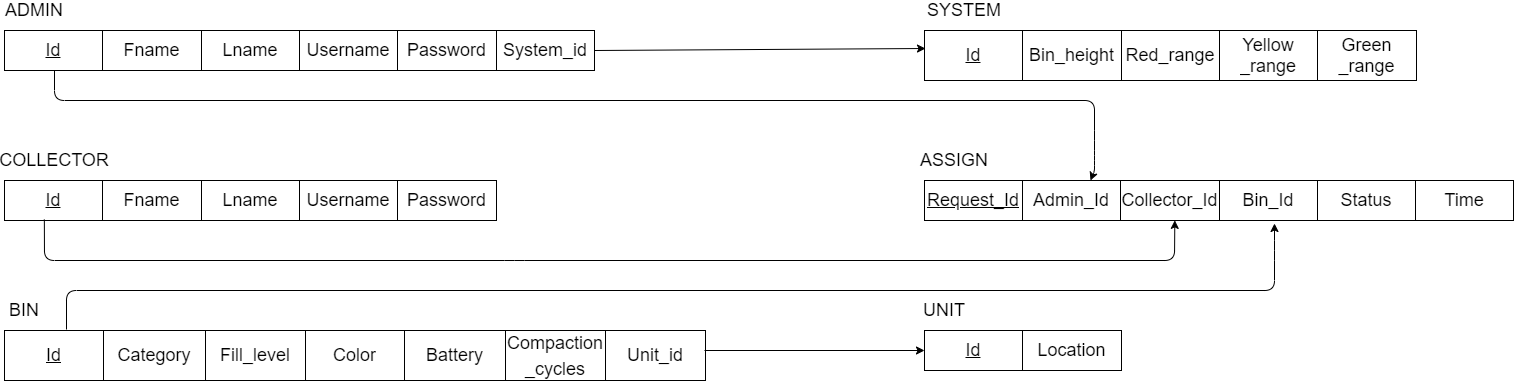

The diagram above was exported from draw.io. Its source (the exported page's mxGraphModel, read from the mxfile embedded in the PNG):
<mxGraphModel dx="1209" dy="598" grid="1" gridSize="10" guides="1" tooltips="1" connect="1" arrows="1" fold="1" page="1" pageScale="1" pageWidth="850" pageHeight="1100" math="0" shadow="0">
  <root>
    <mxCell id="0" />
    <mxCell id="1" parent="0" />
    <mxCell id="nkRsFKs686Cd8zueZkwR-9" value="" style="shape=table;startSize=0;container=1;collapsible=0;childLayout=tableLayout;" parent="1" vertex="1">
      <mxGeometry x="80" y="80" width="590" height="40" as="geometry" />
    </mxCell>
    <mxCell id="nkRsFKs686Cd8zueZkwR-10" value="" style="shape=partialRectangle;collapsible=0;dropTarget=0;pointerEvents=0;fillColor=none;top=0;left=0;bottom=0;right=0;points=[[0,0.5],[1,0.5]];portConstraint=eastwest;" parent="nkRsFKs686Cd8zueZkwR-9" vertex="1">
      <mxGeometry width="590" height="40" as="geometry" />
    </mxCell>
    <mxCell id="nkRsFKs686Cd8zueZkwR-11" value="&lt;u&gt;&lt;font style=&quot;font-size: 18px&quot;&gt;Id&lt;/font&gt;&lt;/u&gt;" style="shape=partialRectangle;html=1;whiteSpace=wrap;connectable=0;overflow=hidden;fillColor=none;top=0;left=0;bottom=0;right=0;pointerEvents=1;align=center;" parent="nkRsFKs686Cd8zueZkwR-10" vertex="1">
      <mxGeometry width="98" height="40" as="geometry" />
    </mxCell>
    <mxCell id="nkRsFKs686Cd8zueZkwR-12" value="&lt;font style=&quot;font-size: 18px&quot;&gt;Fname&lt;/font&gt;" style="shape=partialRectangle;html=1;whiteSpace=wrap;connectable=0;overflow=hidden;fillColor=none;top=0;left=0;bottom=0;right=0;pointerEvents=1;" parent="nkRsFKs686Cd8zueZkwR-10" vertex="1">
      <mxGeometry x="98" width="99" height="40" as="geometry" />
    </mxCell>
    <mxCell id="nkRsFKs686Cd8zueZkwR-13" value="&lt;font style=&quot;font-size: 18px&quot;&gt;Lname&lt;/font&gt;" style="shape=partialRectangle;html=1;whiteSpace=wrap;connectable=0;overflow=hidden;fillColor=none;top=0;left=0;bottom=0;right=0;pointerEvents=1;" parent="nkRsFKs686Cd8zueZkwR-10" vertex="1">
      <mxGeometry x="197" width="98" height="40" as="geometry" />
    </mxCell>
    <mxCell id="nkRsFKs686Cd8zueZkwR-14" value="&lt;font style=&quot;font-size: 18px&quot;&gt;Username&lt;/font&gt;" style="shape=partialRectangle;html=1;whiteSpace=wrap;connectable=0;overflow=hidden;fillColor=none;top=0;left=0;bottom=0;right=0;pointerEvents=1;" parent="nkRsFKs686Cd8zueZkwR-10" vertex="1">
      <mxGeometry x="295" width="98" height="40" as="geometry" />
    </mxCell>
    <mxCell id="nkRsFKs686Cd8zueZkwR-15" value="&lt;font style=&quot;font-size: 18px&quot;&gt;Password&lt;/font&gt;" style="shape=partialRectangle;html=1;whiteSpace=wrap;connectable=0;overflow=hidden;fillColor=none;top=0;left=0;bottom=0;right=0;pointerEvents=1;" parent="nkRsFKs686Cd8zueZkwR-10" vertex="1">
      <mxGeometry x="393" width="99" height="40" as="geometry" />
    </mxCell>
    <mxCell id="nkRsFKs686Cd8zueZkwR-16" value="&lt;font style=&quot;font-size: 18px&quot;&gt;System_id&lt;/font&gt;" style="shape=partialRectangle;html=1;whiteSpace=wrap;connectable=0;overflow=hidden;fillColor=none;top=0;left=0;bottom=0;right=0;pointerEvents=1;" parent="nkRsFKs686Cd8zueZkwR-10" vertex="1">
      <mxGeometry x="492" width="98" height="40" as="geometry" />
    </mxCell>
    <mxCell id="nkRsFKs686Cd8zueZkwR-17" value="&lt;font style=&quot;font-size: 18px&quot;&gt;ADMIN&lt;/font&gt;" style="text;html=1;strokeColor=none;fillColor=none;align=center;verticalAlign=middle;whiteSpace=wrap;rounded=0;" parent="1" vertex="1">
      <mxGeometry x="90" y="50" width="40" height="20" as="geometry" />
    </mxCell>
    <mxCell id="nkRsFKs686Cd8zueZkwR-27" value="&lt;font style=&quot;font-size: 18px&quot;&gt;COLLECTOR&lt;/font&gt;" style="text;html=1;strokeColor=none;fillColor=none;align=center;verticalAlign=middle;whiteSpace=wrap;rounded=0;" parent="1" vertex="1">
      <mxGeometry x="110" y="200" width="40" height="20" as="geometry" />
    </mxCell>
    <mxCell id="nkRsFKs686Cd8zueZkwR-19" value="" style="shape=table;startSize=0;container=1;collapsible=0;childLayout=tableLayout;" parent="1" vertex="1">
      <mxGeometry x="80" y="230" width="492" height="40" as="geometry" />
    </mxCell>
    <mxCell id="nkRsFKs686Cd8zueZkwR-20" value="" style="shape=partialRectangle;collapsible=0;dropTarget=0;pointerEvents=0;fillColor=none;top=0;left=0;bottom=0;right=0;points=[[0,0.5],[1,0.5]];portConstraint=eastwest;" parent="nkRsFKs686Cd8zueZkwR-19" vertex="1">
      <mxGeometry width="492" height="40" as="geometry" />
    </mxCell>
    <mxCell id="nkRsFKs686Cd8zueZkwR-21" value="&lt;u&gt;&lt;font style=&quot;font-size: 18px&quot;&gt;Id&lt;/font&gt;&lt;/u&gt;" style="shape=partialRectangle;html=1;whiteSpace=wrap;connectable=0;overflow=hidden;fillColor=none;top=0;left=0;bottom=0;right=0;pointerEvents=1;align=center;" parent="nkRsFKs686Cd8zueZkwR-20" vertex="1">
      <mxGeometry width="98" height="40" as="geometry" />
    </mxCell>
    <mxCell id="nkRsFKs686Cd8zueZkwR-22" value="&lt;font style=&quot;font-size: 18px&quot;&gt;Fname&lt;/font&gt;" style="shape=partialRectangle;html=1;whiteSpace=wrap;connectable=0;overflow=hidden;fillColor=none;top=0;left=0;bottom=0;right=0;pointerEvents=1;" parent="nkRsFKs686Cd8zueZkwR-20" vertex="1">
      <mxGeometry x="98" width="99" height="40" as="geometry" />
    </mxCell>
    <mxCell id="nkRsFKs686Cd8zueZkwR-23" value="&lt;font style=&quot;font-size: 18px&quot;&gt;Lname&lt;/font&gt;" style="shape=partialRectangle;html=1;whiteSpace=wrap;connectable=0;overflow=hidden;fillColor=none;top=0;left=0;bottom=0;right=0;pointerEvents=1;" parent="nkRsFKs686Cd8zueZkwR-20" vertex="1">
      <mxGeometry x="197" width="98" height="40" as="geometry" />
    </mxCell>
    <mxCell id="nkRsFKs686Cd8zueZkwR-24" value="&lt;font style=&quot;font-size: 18px&quot;&gt;Username&lt;/font&gt;" style="shape=partialRectangle;html=1;whiteSpace=wrap;connectable=0;overflow=hidden;fillColor=none;top=0;left=0;bottom=0;right=0;pointerEvents=1;" parent="nkRsFKs686Cd8zueZkwR-20" vertex="1">
      <mxGeometry x="295" width="98" height="40" as="geometry" />
    </mxCell>
    <mxCell id="nkRsFKs686Cd8zueZkwR-25" value="&lt;font style=&quot;font-size: 18px&quot;&gt;Password&lt;/font&gt;" style="shape=partialRectangle;html=1;whiteSpace=wrap;connectable=0;overflow=hidden;fillColor=none;top=0;left=0;bottom=0;right=0;pointerEvents=1;" parent="nkRsFKs686Cd8zueZkwR-20" vertex="1">
      <mxGeometry x="393" width="99" height="40" as="geometry" />
    </mxCell>
    <mxCell id="nkRsFKs686Cd8zueZkwR-31" value="" style="shape=table;startSize=0;container=1;collapsible=0;childLayout=tableLayout;" parent="1" vertex="1">
      <mxGeometry x="80" y="380" width="701" height="50" as="geometry" />
    </mxCell>
    <mxCell id="nkRsFKs686Cd8zueZkwR-32" value="" style="shape=partialRectangle;collapsible=0;dropTarget=0;pointerEvents=0;fillColor=none;top=0;left=0;bottom=0;right=0;points=[[0,0.5],[1,0.5]];portConstraint=eastwest;" parent="nkRsFKs686Cd8zueZkwR-31" vertex="1">
      <mxGeometry width="701" height="50" as="geometry" />
    </mxCell>
    <mxCell id="nkRsFKs686Cd8zueZkwR-33" value="&lt;u&gt;&lt;font style=&quot;font-size: 18px&quot;&gt;Id&lt;/font&gt;&lt;/u&gt;" style="shape=partialRectangle;html=1;whiteSpace=wrap;connectable=0;overflow=hidden;fillColor=none;top=0;left=0;bottom=0;right=0;pointerEvents=1;align=center;" parent="nkRsFKs686Cd8zueZkwR-32" vertex="1">
      <mxGeometry width="99" height="50" as="geometry" />
    </mxCell>
    <mxCell id="nkRsFKs686Cd8zueZkwR-34" value="&lt;span style=&quot;font-size: 18px&quot;&gt;Category&lt;/span&gt;" style="shape=partialRectangle;html=1;whiteSpace=wrap;connectable=0;overflow=hidden;fillColor=none;top=0;left=0;bottom=0;right=0;pointerEvents=1;" parent="nkRsFKs686Cd8zueZkwR-32" vertex="1">
      <mxGeometry x="99" width="102" height="50" as="geometry" />
    </mxCell>
    <mxCell id="nkRsFKs686Cd8zueZkwR-35" value="&lt;span style=&quot;font-size: 18px&quot;&gt;Fill_level&lt;/span&gt;" style="shape=partialRectangle;html=1;whiteSpace=wrap;connectable=0;overflow=hidden;fillColor=none;top=0;left=0;bottom=0;right=0;pointerEvents=1;" parent="nkRsFKs686Cd8zueZkwR-32" vertex="1">
      <mxGeometry x="201" width="100" height="50" as="geometry" />
    </mxCell>
    <mxCell id="nkRsFKs686Cd8zueZkwR-36" value="&lt;span style=&quot;font-size: 18px&quot;&gt;Color&lt;/span&gt;" style="shape=partialRectangle;html=1;whiteSpace=wrap;connectable=0;overflow=hidden;fillColor=none;top=0;left=0;bottom=0;right=0;pointerEvents=1;" parent="nkRsFKs686Cd8zueZkwR-32" vertex="1">
      <mxGeometry x="301" width="99" height="50" as="geometry" />
    </mxCell>
    <mxCell id="nkRsFKs686Cd8zueZkwR-37" value="&lt;span style=&quot;font-size: 18px&quot;&gt;Battery&lt;/span&gt;" style="shape=partialRectangle;html=1;whiteSpace=wrap;connectable=0;overflow=hidden;fillColor=none;top=0;left=0;bottom=0;right=0;pointerEvents=1;" parent="nkRsFKs686Cd8zueZkwR-32" vertex="1">
      <mxGeometry x="400" width="101" height="50" as="geometry" />
    </mxCell>
    <mxCell id="nkRsFKs686Cd8zueZkwR-38" value="&lt;span style=&quot;font-size: 18px&quot;&gt;Compaction&lt;/span&gt;&lt;br style=&quot;font-size: 18px&quot;&gt;&lt;span style=&quot;font-size: 18px&quot;&gt;_cycles&lt;/span&gt;" style="shape=partialRectangle;html=1;whiteSpace=wrap;connectable=0;overflow=hidden;fillColor=none;top=0;left=0;bottom=0;right=0;pointerEvents=1;" parent="nkRsFKs686Cd8zueZkwR-32" vertex="1">
      <mxGeometry x="501" width="100" height="50" as="geometry" />
    </mxCell>
    <mxCell id="nkRsFKs686Cd8zueZkwR-40" value="&lt;span style=&quot;font-size: 18px&quot;&gt;Unit_id&lt;/span&gt;" style="shape=partialRectangle;html=1;whiteSpace=wrap;connectable=0;overflow=hidden;fillColor=none;top=0;left=0;bottom=0;right=0;pointerEvents=1;" parent="nkRsFKs686Cd8zueZkwR-32" vertex="1">
      <mxGeometry x="601" width="100" height="50" as="geometry" />
    </mxCell>
    <mxCell id="nkRsFKs686Cd8zueZkwR-39" value="&lt;font style=&quot;font-size: 18px&quot;&gt;BIN&lt;/font&gt;" style="text;html=1;strokeColor=none;fillColor=none;align=center;verticalAlign=middle;whiteSpace=wrap;rounded=0;" parent="1" vertex="1">
      <mxGeometry x="80" y="350" width="40" height="20" as="geometry" />
    </mxCell>
    <mxCell id="nkRsFKs686Cd8zueZkwR-42" value="&lt;font style=&quot;font-size: 18px&quot;&gt;UNIT&lt;/font&gt;" style="text;html=1;strokeColor=none;fillColor=none;align=center;verticalAlign=middle;whiteSpace=wrap;rounded=0;" parent="1" vertex="1">
      <mxGeometry x="1000" y="350" width="40" height="20" as="geometry" />
    </mxCell>
    <mxCell id="nkRsFKs686Cd8zueZkwR-43" value="" style="shape=table;startSize=0;container=1;collapsible=0;childLayout=tableLayout;" parent="1" vertex="1">
      <mxGeometry x="1000" y="380" width="197" height="40" as="geometry" />
    </mxCell>
    <mxCell id="nkRsFKs686Cd8zueZkwR-44" value="" style="shape=partialRectangle;collapsible=0;dropTarget=0;pointerEvents=0;fillColor=none;top=0;left=0;bottom=0;right=0;points=[[0,0.5],[1,0.5]];portConstraint=eastwest;" parent="nkRsFKs686Cd8zueZkwR-43" vertex="1">
      <mxGeometry width="197" height="40" as="geometry" />
    </mxCell>
    <mxCell id="nkRsFKs686Cd8zueZkwR-45" value="&lt;u&gt;&lt;font style=&quot;font-size: 18px&quot;&gt;Id&lt;/font&gt;&lt;/u&gt;" style="shape=partialRectangle;html=1;whiteSpace=wrap;connectable=0;overflow=hidden;fillColor=none;top=0;left=0;bottom=0;right=0;pointerEvents=1;align=center;" parent="nkRsFKs686Cd8zueZkwR-44" vertex="1">
      <mxGeometry width="98" height="40" as="geometry" />
    </mxCell>
    <mxCell id="nkRsFKs686Cd8zueZkwR-46" value="&lt;font style=&quot;font-size: 18px&quot;&gt;Location&lt;/font&gt;" style="shape=partialRectangle;html=1;whiteSpace=wrap;connectable=0;overflow=hidden;fillColor=none;top=0;left=0;bottom=0;right=0;pointerEvents=1;" parent="nkRsFKs686Cd8zueZkwR-44" vertex="1">
      <mxGeometry x="98" width="99" height="40" as="geometry" />
    </mxCell>
    <mxCell id="nkRsFKs686Cd8zueZkwR-50" value="&lt;font style=&quot;font-size: 18px&quot;&gt;SYSTEM&lt;/font&gt;" style="text;html=1;strokeColor=none;fillColor=none;align=center;verticalAlign=middle;whiteSpace=wrap;rounded=0;" parent="1" vertex="1">
      <mxGeometry x="1020" y="50" width="40" height="20" as="geometry" />
    </mxCell>
    <mxCell id="nkRsFKs686Cd8zueZkwR-51" value="" style="shape=table;startSize=0;container=1;collapsible=0;childLayout=tableLayout;" parent="1" vertex="1">
      <mxGeometry x="1000" y="80" width="492" height="50" as="geometry" />
    </mxCell>
    <mxCell id="nkRsFKs686Cd8zueZkwR-52" value="" style="shape=partialRectangle;collapsible=0;dropTarget=0;pointerEvents=0;fillColor=none;top=0;left=0;bottom=0;right=0;points=[[0,0.5],[1,0.5]];portConstraint=eastwest;" parent="nkRsFKs686Cd8zueZkwR-51" vertex="1">
      <mxGeometry width="492" height="50" as="geometry" />
    </mxCell>
    <mxCell id="nkRsFKs686Cd8zueZkwR-53" value="&lt;u&gt;&lt;font style=&quot;font-size: 18px&quot;&gt;Id&lt;/font&gt;&lt;/u&gt;" style="shape=partialRectangle;html=1;whiteSpace=wrap;connectable=0;overflow=hidden;fillColor=none;top=0;left=0;bottom=0;right=0;pointerEvents=1;align=center;" parent="nkRsFKs686Cd8zueZkwR-52" vertex="1">
      <mxGeometry width="98" height="50" as="geometry" />
    </mxCell>
    <mxCell id="nkRsFKs686Cd8zueZkwR-54" value="&lt;font style=&quot;font-size: 18px&quot;&gt;Bin_height&lt;/font&gt;" style="shape=partialRectangle;html=1;whiteSpace=wrap;connectable=0;overflow=hidden;fillColor=none;top=0;left=0;bottom=0;right=0;pointerEvents=1;" parent="nkRsFKs686Cd8zueZkwR-52" vertex="1">
      <mxGeometry x="98" width="99" height="50" as="geometry" />
    </mxCell>
    <mxCell id="nkRsFKs686Cd8zueZkwR-55" value="&lt;font style=&quot;font-size: 18px&quot;&gt;Red_range&lt;/font&gt;" style="shape=partialRectangle;html=1;whiteSpace=wrap;connectable=0;overflow=hidden;fillColor=none;top=0;left=0;bottom=0;right=0;pointerEvents=1;" parent="nkRsFKs686Cd8zueZkwR-52" vertex="1">
      <mxGeometry x="197" width="98" height="50" as="geometry" />
    </mxCell>
    <mxCell id="nkRsFKs686Cd8zueZkwR-56" value="&lt;font style=&quot;font-size: 18px&quot;&gt;Yellow&lt;br&gt;_range&lt;/font&gt;" style="shape=partialRectangle;html=1;whiteSpace=wrap;connectable=0;overflow=hidden;fillColor=none;top=0;left=0;bottom=0;right=0;pointerEvents=1;" parent="nkRsFKs686Cd8zueZkwR-52" vertex="1">
      <mxGeometry x="295" width="98" height="50" as="geometry" />
    </mxCell>
    <mxCell id="nkRsFKs686Cd8zueZkwR-57" value="&lt;font style=&quot;font-size: 18px&quot;&gt;Green&lt;br&gt;_range&lt;/font&gt;" style="shape=partialRectangle;html=1;whiteSpace=wrap;connectable=0;overflow=hidden;fillColor=none;top=0;left=0;bottom=0;right=0;pointerEvents=1;" parent="nkRsFKs686Cd8zueZkwR-52" vertex="1">
      <mxGeometry x="393" width="99" height="50" as="geometry" />
    </mxCell>
    <mxCell id="nkRsFKs686Cd8zueZkwR-63" value="&lt;font style=&quot;font-size: 18px&quot;&gt;ASSIGN&lt;/font&gt;" style="text;html=1;strokeColor=none;fillColor=none;align=center;verticalAlign=middle;whiteSpace=wrap;rounded=0;" parent="1" vertex="1">
      <mxGeometry x="1010" y="200" width="40" height="20" as="geometry" />
    </mxCell>
    <mxCell id="nkRsFKs686Cd8zueZkwR-64" value="" style="shape=table;startSize=0;container=1;collapsible=0;childLayout=tableLayout;" parent="1" vertex="1">
      <mxGeometry x="1000" y="230" width="589" height="40" as="geometry" />
    </mxCell>
    <mxCell id="nkRsFKs686Cd8zueZkwR-65" value="" style="shape=partialRectangle;collapsible=0;dropTarget=0;pointerEvents=0;fillColor=none;top=0;left=0;bottom=0;right=0;points=[[0,0.5],[1,0.5]];portConstraint=eastwest;" parent="nkRsFKs686Cd8zueZkwR-64" vertex="1">
      <mxGeometry width="589" height="40" as="geometry" />
    </mxCell>
    <mxCell id="WjD5R3PRl2_kIiIiQL2m-3" value="&lt;u&gt;&lt;font style=&quot;font-size: 18px&quot;&gt;Request_Id&lt;/font&gt;&lt;/u&gt;" style="shape=partialRectangle;html=1;whiteSpace=wrap;connectable=0;overflow=hidden;fillColor=none;top=0;left=0;bottom=0;right=0;pointerEvents=1;align=center;" vertex="1" parent="nkRsFKs686Cd8zueZkwR-65">
      <mxGeometry width="98" height="40" as="geometry" />
    </mxCell>
    <mxCell id="nkRsFKs686Cd8zueZkwR-66" value="&lt;font style=&quot;font-size: 18px&quot;&gt;Admin_Id&lt;/font&gt;" style="shape=partialRectangle;html=1;whiteSpace=wrap;connectable=0;overflow=hidden;fillColor=none;top=0;left=0;bottom=0;right=0;pointerEvents=1;align=center;" parent="nkRsFKs686Cd8zueZkwR-65" vertex="1">
      <mxGeometry x="98" width="98" height="40" as="geometry" />
    </mxCell>
    <mxCell id="nkRsFKs686Cd8zueZkwR-67" value="&lt;font style=&quot;font-size: 18px&quot;&gt;Collector_Id&lt;/font&gt;" style="shape=partialRectangle;html=1;whiteSpace=wrap;connectable=0;overflow=hidden;fillColor=none;top=0;left=0;bottom=0;right=0;pointerEvents=1;" parent="nkRsFKs686Cd8zueZkwR-65" vertex="1">
      <mxGeometry x="196" width="99" height="40" as="geometry" />
    </mxCell>
    <mxCell id="nkRsFKs686Cd8zueZkwR-68" value="&lt;span style=&quot;font-size: 18px&quot;&gt;Bin_Id&lt;/span&gt;" style="shape=partialRectangle;html=1;whiteSpace=wrap;connectable=0;overflow=hidden;fillColor=none;top=0;left=0;bottom=0;right=0;pointerEvents=1;" parent="nkRsFKs686Cd8zueZkwR-65" vertex="1">
      <mxGeometry x="295" width="98" height="40" as="geometry" />
    </mxCell>
    <mxCell id="nkRsFKs686Cd8zueZkwR-69" value="&lt;font style=&quot;font-size: 18px&quot;&gt;Status&lt;/font&gt;" style="shape=partialRectangle;html=1;whiteSpace=wrap;connectable=0;overflow=hidden;fillColor=none;top=0;left=0;bottom=0;right=0;pointerEvents=1;" parent="nkRsFKs686Cd8zueZkwR-65" vertex="1">
      <mxGeometry x="393" width="98" height="40" as="geometry" />
    </mxCell>
    <mxCell id="WjD5R3PRl2_kIiIiQL2m-2" value="&lt;span style=&quot;font-size: 18px&quot;&gt;Time&lt;/span&gt;" style="shape=partialRectangle;html=1;whiteSpace=wrap;connectable=0;overflow=hidden;fillColor=none;top=0;left=0;bottom=0;right=0;pointerEvents=1;" vertex="1" parent="nkRsFKs686Cd8zueZkwR-65">
      <mxGeometry x="491" width="98" height="40" as="geometry" />
    </mxCell>
    <mxCell id="nkRsFKs686Cd8zueZkwR-72" value="" style="endArrow=classic;html=1;exitX=1;exitY=0.5;exitDx=0;exitDy=0;" parent="1" source="nkRsFKs686Cd8zueZkwR-10" edge="1">
      <mxGeometry width="50" height="50" relative="1" as="geometry">
        <mxPoint x="850" y="340" as="sourcePoint" />
        <mxPoint x="1001" y="98" as="targetPoint" />
      </mxGeometry>
    </mxCell>
    <mxCell id="nkRsFKs686Cd8zueZkwR-73" value="" style="endArrow=classic;html=1;entryX=0;entryY=0.5;entryDx=0;entryDy=0;" parent="1" target="nkRsFKs686Cd8zueZkwR-44" edge="1">
      <mxGeometry width="50" height="50" relative="1" as="geometry">
        <mxPoint x="780" y="400" as="sourcePoint" />
        <mxPoint x="900" y="290" as="targetPoint" />
      </mxGeometry>
    </mxCell>
    <mxCell id="nkRsFKs686Cd8zueZkwR-74" value="" style="endArrow=classic;html=1;" parent="1" edge="1">
      <mxGeometry width="50" height="50" relative="1" as="geometry">
        <mxPoint x="130" y="120" as="sourcePoint" />
        <mxPoint x="1166" y="230" as="targetPoint" />
        <Array as="points">
          <mxPoint x="130" y="150" />
          <mxPoint x="1170" y="150" />
          <mxPoint x="1170" y="190" />
          <mxPoint x="1170" y="210" />
          <mxPoint x="1170" y="220" />
        </Array>
      </mxGeometry>
    </mxCell>
    <mxCell id="nkRsFKs686Cd8zueZkwR-75" value="" style="endArrow=classic;html=1;exitX=0.081;exitY=0.975;exitDx=0;exitDy=0;exitPerimeter=0;entryX=0.425;entryY=0.997;entryDx=0;entryDy=0;entryPerimeter=0;" parent="1" source="nkRsFKs686Cd8zueZkwR-20" target="nkRsFKs686Cd8zueZkwR-65" edge="1">
      <mxGeometry width="50" height="50" relative="1" as="geometry">
        <mxPoint x="500" y="340" as="sourcePoint" />
        <mxPoint x="1145" y="273" as="targetPoint" />
        <Array as="points">
          <mxPoint x="120" y="310" />
          <mxPoint x="590" y="310" />
          <mxPoint x="1250" y="310" />
        </Array>
      </mxGeometry>
    </mxCell>
    <mxCell id="nkRsFKs686Cd8zueZkwR-76" value="" style="endArrow=classic;html=1;" parent="1" edge="1">
      <mxGeometry width="50" height="50" relative="1" as="geometry">
        <mxPoint x="142" y="379" as="sourcePoint" />
        <mxPoint x="1350" y="273" as="targetPoint" />
        <Array as="points">
          <mxPoint x="142" y="340" />
          <mxPoint x="1350" y="340" />
          <mxPoint x="1350" y="300" />
        </Array>
      </mxGeometry>
    </mxCell>
  </root>
</mxGraphModel>